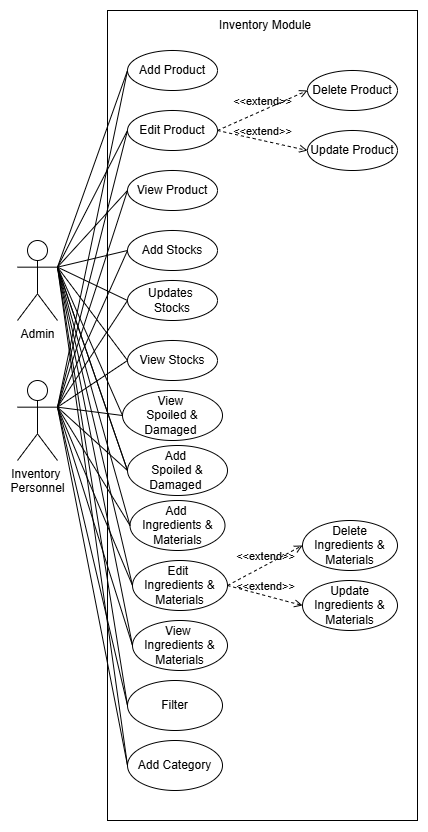

The diagram above was exported from draw.io. Its source (the exported page's mxGraphModel, read from the mxfile embedded in the PNG):
<mxGraphModel dx="1188" dy="648" grid="1" gridSize="10" guides="1" tooltips="1" connect="1" arrows="1" fold="1" page="1" pageScale="1" pageWidth="1169" pageHeight="827" math="0" shadow="0">
  <root>
    <mxCell id="0" />
    <mxCell id="1" parent="0" />
    <mxCell id="CBCHCDEyx7WrUSdKQnFz-16" value="" style="rounded=0;whiteSpace=wrap;html=1;" parent="1" vertex="1">
      <mxGeometry x="450" y="90" width="310" height="810" as="geometry" />
    </mxCell>
    <mxCell id="CBCHCDEyx7WrUSdKQnFz-2" value="Admin" style="shape=umlActor;verticalLabelPosition=bottom;verticalAlign=top;html=1;outlineConnect=0;" parent="1" vertex="1">
      <mxGeometry x="360" y="320" width="40" height="80" as="geometry" />
    </mxCell>
    <mxCell id="CBCHCDEyx7WrUSdKQnFz-3" value="Inventory&amp;nbsp;&lt;div&gt;Personnel&lt;/div&gt;" style="shape=umlActor;verticalLabelPosition=bottom;verticalAlign=top;html=1;outlineConnect=0;" parent="1" vertex="1">
      <mxGeometry x="360" y="460" width="40" height="80" as="geometry" />
    </mxCell>
    <mxCell id="CBCHCDEyx7WrUSdKQnFz-6" value="Add Product" style="ellipse;whiteSpace=wrap;html=1;" parent="1" vertex="1">
      <mxGeometry x="470" y="130" width="90" height="40" as="geometry" />
    </mxCell>
    <mxCell id="CBCHCDEyx7WrUSdKQnFz-7" value="Edit Product" style="ellipse;whiteSpace=wrap;html=1;" parent="1" vertex="1">
      <mxGeometry x="470" y="190" width="90" height="40" as="geometry" />
    </mxCell>
    <mxCell id="CBCHCDEyx7WrUSdKQnFz-8" value="Delete Product" style="ellipse;whiteSpace=wrap;html=1;" parent="1" vertex="1">
      <mxGeometry x="650" y="150" width="90" height="40" as="geometry" />
    </mxCell>
    <mxCell id="CBCHCDEyx7WrUSdKQnFz-9" value="Update Product" style="ellipse;whiteSpace=wrap;html=1;" parent="1" vertex="1">
      <mxGeometry x="650" y="210" width="90" height="40" as="geometry" />
    </mxCell>
    <mxCell id="CBCHCDEyx7WrUSdKQnFz-10" value="Add Stocks" style="ellipse;whiteSpace=wrap;html=1;" parent="1" vertex="1">
      <mxGeometry x="470" y="310" width="90" height="40" as="geometry" />
    </mxCell>
    <mxCell id="CBCHCDEyx7WrUSdKQnFz-11" value="Updates&amp;nbsp;&lt;div&gt;Stocks&lt;/div&gt;" style="ellipse;whiteSpace=wrap;html=1;" parent="1" vertex="1">
      <mxGeometry x="470" y="360" width="90" height="40" as="geometry" />
    </mxCell>
    <mxCell id="CBCHCDEyx7WrUSdKQnFz-12" value="View Product" style="ellipse;whiteSpace=wrap;html=1;" parent="1" vertex="1">
      <mxGeometry x="470" y="250" width="90" height="40" as="geometry" />
    </mxCell>
    <mxCell id="CBCHCDEyx7WrUSdKQnFz-13" value="View Stocks" style="ellipse;whiteSpace=wrap;html=1;" parent="1" vertex="1">
      <mxGeometry x="470" y="420" width="90" height="40" as="geometry" />
    </mxCell>
    <mxCell id="CBCHCDEyx7WrUSdKQnFz-14" value="&amp;lt;&amp;lt;extend&amp;gt;&amp;gt;" style="html=1;verticalAlign=bottom;labelBackgroundColor=none;endArrow=open;endFill=0;dashed=1;rounded=0;exitX=1;exitY=0.5;exitDx=0;exitDy=0;entryX=0;entryY=0.5;entryDx=0;entryDy=0;" parent="1" source="CBCHCDEyx7WrUSdKQnFz-7" target="CBCHCDEyx7WrUSdKQnFz-8" edge="1">
      <mxGeometry width="160" relative="1" as="geometry">
        <mxPoint x="590" y="270" as="sourcePoint" />
        <mxPoint x="750" y="270" as="targetPoint" />
      </mxGeometry>
    </mxCell>
    <mxCell id="CBCHCDEyx7WrUSdKQnFz-15" value="&amp;lt;&amp;lt;extend&amp;gt;&amp;gt;" style="html=1;verticalAlign=bottom;labelBackgroundColor=none;endArrow=open;endFill=0;dashed=1;rounded=0;entryX=0;entryY=0.5;entryDx=0;entryDy=0;" parent="1" target="CBCHCDEyx7WrUSdKQnFz-9" edge="1">
      <mxGeometry width="160" relative="1" as="geometry">
        <mxPoint x="560" y="210" as="sourcePoint" />
        <mxPoint x="640" y="180" as="targetPoint" />
      </mxGeometry>
    </mxCell>
    <mxCell id="CBCHCDEyx7WrUSdKQnFz-17" value="Inventory Module" style="text;html=1;align=center;verticalAlign=middle;whiteSpace=wrap;rounded=0;" parent="1" vertex="1">
      <mxGeometry x="547.5" y="90" width="120" height="30" as="geometry" />
    </mxCell>
    <mxCell id="CBCHCDEyx7WrUSdKQnFz-18" value="" style="endArrow=none;html=1;rounded=0;exitX=1;exitY=0.3333333333333333;exitDx=0;exitDy=0;exitPerimeter=0;entryX=0;entryY=0.5;entryDx=0;entryDy=0;" parent="1" source="CBCHCDEyx7WrUSdKQnFz-2" target="CBCHCDEyx7WrUSdKQnFz-6" edge="1">
      <mxGeometry width="50" height="50" relative="1" as="geometry">
        <mxPoint x="380" y="310" as="sourcePoint" />
        <mxPoint x="430" y="260" as="targetPoint" />
      </mxGeometry>
    </mxCell>
    <mxCell id="CBCHCDEyx7WrUSdKQnFz-19" value="" style="endArrow=none;html=1;rounded=0;exitX=1;exitY=0.3333333333333333;exitDx=0;exitDy=0;exitPerimeter=0;entryX=0;entryY=0.5;entryDx=0;entryDy=0;" parent="1" source="CBCHCDEyx7WrUSdKQnFz-2" target="CBCHCDEyx7WrUSdKQnFz-7" edge="1">
      <mxGeometry width="50" height="50" relative="1" as="geometry">
        <mxPoint x="400" y="200" as="sourcePoint" />
        <mxPoint x="480" y="160" as="targetPoint" />
      </mxGeometry>
    </mxCell>
    <mxCell id="CBCHCDEyx7WrUSdKQnFz-20" value="" style="endArrow=none;html=1;rounded=0;entryX=0;entryY=0.5;entryDx=0;entryDy=0;exitX=1;exitY=0.3333333333333333;exitDx=0;exitDy=0;exitPerimeter=0;" parent="1" source="CBCHCDEyx7WrUSdKQnFz-2" target="CBCHCDEyx7WrUSdKQnFz-12" edge="1">
      <mxGeometry width="50" height="50" relative="1" as="geometry">
        <mxPoint x="390" y="190" as="sourcePoint" />
        <mxPoint x="480" y="220" as="targetPoint" />
      </mxGeometry>
    </mxCell>
    <mxCell id="CBCHCDEyx7WrUSdKQnFz-21" value="" style="endArrow=none;html=1;rounded=0;entryX=0;entryY=0.5;entryDx=0;entryDy=0;exitX=1;exitY=0.3333333333333333;exitDx=0;exitDy=0;exitPerimeter=0;" parent="1" source="CBCHCDEyx7WrUSdKQnFz-2" target="CBCHCDEyx7WrUSdKQnFz-10" edge="1">
      <mxGeometry width="50" height="50" relative="1" as="geometry">
        <mxPoint x="390" y="190" as="sourcePoint" />
        <mxPoint x="480" y="280" as="targetPoint" />
      </mxGeometry>
    </mxCell>
    <mxCell id="CBCHCDEyx7WrUSdKQnFz-22" value="" style="endArrow=none;html=1;rounded=0;entryX=0;entryY=0.5;entryDx=0;entryDy=0;exitX=1;exitY=0.3333333333333333;exitDx=0;exitDy=0;exitPerimeter=0;" parent="1" source="CBCHCDEyx7WrUSdKQnFz-2" target="CBCHCDEyx7WrUSdKQnFz-11" edge="1">
      <mxGeometry width="50" height="50" relative="1" as="geometry">
        <mxPoint x="400" y="200" as="sourcePoint" />
        <mxPoint x="480" y="340" as="targetPoint" />
      </mxGeometry>
    </mxCell>
    <mxCell id="CBCHCDEyx7WrUSdKQnFz-23" value="" style="endArrow=none;html=1;rounded=0;entryX=0;entryY=0.5;entryDx=0;entryDy=0;exitX=1;exitY=0.3333333333333333;exitDx=0;exitDy=0;exitPerimeter=0;" parent="1" source="CBCHCDEyx7WrUSdKQnFz-2" target="CBCHCDEyx7WrUSdKQnFz-13" edge="1">
      <mxGeometry width="50" height="50" relative="1" as="geometry">
        <mxPoint x="400" y="200" as="sourcePoint" />
        <mxPoint x="480" y="400" as="targetPoint" />
      </mxGeometry>
    </mxCell>
    <mxCell id="CBCHCDEyx7WrUSdKQnFz-24" value="" style="endArrow=none;html=1;rounded=0;exitX=1;exitY=0.3333333333333333;exitDx=0;exitDy=0;exitPerimeter=0;entryX=0;entryY=0.5;entryDx=0;entryDy=0;" parent="1" source="CBCHCDEyx7WrUSdKQnFz-3" target="CBCHCDEyx7WrUSdKQnFz-13" edge="1">
      <mxGeometry width="50" height="50" relative="1" as="geometry">
        <mxPoint x="410" y="440" as="sourcePoint" />
        <mxPoint x="460" y="390" as="targetPoint" />
      </mxGeometry>
    </mxCell>
    <mxCell id="CBCHCDEyx7WrUSdKQnFz-25" value="" style="endArrow=none;html=1;rounded=0;entryX=0;entryY=0.5;entryDx=0;entryDy=0;exitX=1;exitY=0.3333333333333333;exitDx=0;exitDy=0;exitPerimeter=0;" parent="1" source="CBCHCDEyx7WrUSdKQnFz-3" target="CBCHCDEyx7WrUSdKQnFz-11" edge="1">
      <mxGeometry width="50" height="50" relative="1" as="geometry">
        <mxPoint x="390" y="330" as="sourcePoint" />
        <mxPoint x="480" y="460" as="targetPoint" />
      </mxGeometry>
    </mxCell>
    <mxCell id="CBCHCDEyx7WrUSdKQnFz-26" value="" style="endArrow=none;html=1;rounded=0;entryX=0;entryY=0.5;entryDx=0;entryDy=0;exitX=1;exitY=0.3333333333333333;exitDx=0;exitDy=0;exitPerimeter=0;" parent="1" source="CBCHCDEyx7WrUSdKQnFz-3" target="CBCHCDEyx7WrUSdKQnFz-10" edge="1">
      <mxGeometry width="50" height="50" relative="1" as="geometry">
        <mxPoint x="400" y="340" as="sourcePoint" />
        <mxPoint x="480" y="400" as="targetPoint" />
      </mxGeometry>
    </mxCell>
    <mxCell id="CBCHCDEyx7WrUSdKQnFz-27" value="" style="endArrow=none;html=1;rounded=0;entryX=0;entryY=0.5;entryDx=0;entryDy=0;exitX=1;exitY=0.3333333333333333;exitDx=0;exitDy=0;exitPerimeter=0;" parent="1" source="CBCHCDEyx7WrUSdKQnFz-3" target="CBCHCDEyx7WrUSdKQnFz-12" edge="1">
      <mxGeometry width="50" height="50" relative="1" as="geometry">
        <mxPoint x="400" y="340" as="sourcePoint" />
        <mxPoint x="480" y="340" as="targetPoint" />
      </mxGeometry>
    </mxCell>
    <mxCell id="CBCHCDEyx7WrUSdKQnFz-28" value="" style="endArrow=none;html=1;rounded=0;entryX=0;entryY=0.5;entryDx=0;entryDy=0;exitX=1;exitY=0.3333333333333333;exitDx=0;exitDy=0;exitPerimeter=0;" parent="1" source="CBCHCDEyx7WrUSdKQnFz-3" target="CBCHCDEyx7WrUSdKQnFz-7" edge="1">
      <mxGeometry width="50" height="50" relative="1" as="geometry">
        <mxPoint x="400" y="340" as="sourcePoint" />
        <mxPoint x="480" y="280" as="targetPoint" />
      </mxGeometry>
    </mxCell>
    <mxCell id="CBCHCDEyx7WrUSdKQnFz-29" value="" style="endArrow=none;html=1;rounded=0;entryX=0;entryY=0.5;entryDx=0;entryDy=0;exitX=1;exitY=0.3333333333333333;exitDx=0;exitDy=0;exitPerimeter=0;" parent="1" source="CBCHCDEyx7WrUSdKQnFz-3" target="CBCHCDEyx7WrUSdKQnFz-6" edge="1">
      <mxGeometry width="50" height="50" relative="1" as="geometry">
        <mxPoint x="400" y="340" as="sourcePoint" />
        <mxPoint x="480" y="220" as="targetPoint" />
      </mxGeometry>
    </mxCell>
    <mxCell id="iFU3pISeSKuG_GM6oWWk-1" value="View&amp;nbsp;&lt;div&gt;Spoiled &amp;amp; Damaged&amp;nbsp;&lt;/div&gt;" style="ellipse;whiteSpace=wrap;html=1;" parent="1" vertex="1">
      <mxGeometry x="465" y="470" width="100" height="50" as="geometry" />
    </mxCell>
    <mxCell id="iFU3pISeSKuG_GM6oWWk-2" value="Add&amp;nbsp;&lt;div&gt;Spoiled &amp;amp; Damaged&amp;nbsp;&lt;/div&gt;" style="ellipse;whiteSpace=wrap;html=1;" parent="1" vertex="1">
      <mxGeometry x="470" y="525" width="100" height="50" as="geometry" />
    </mxCell>
    <mxCell id="iFU3pISeSKuG_GM6oWWk-3" value="" style="endArrow=none;html=1;rounded=0;entryX=0;entryY=0.5;entryDx=0;entryDy=0;exitX=1;exitY=0.3333333333333333;exitDx=0;exitDy=0;exitPerimeter=0;" parent="1" source="CBCHCDEyx7WrUSdKQnFz-2" target="iFU3pISeSKuG_GM6oWWk-1" edge="1">
      <mxGeometry width="50" height="50" relative="1" as="geometry">
        <mxPoint x="400" y="200" as="sourcePoint" />
        <mxPoint x="480" y="450" as="targetPoint" />
      </mxGeometry>
    </mxCell>
    <mxCell id="iFU3pISeSKuG_GM6oWWk-4" value="" style="endArrow=none;html=1;rounded=0;entryX=0;entryY=0.5;entryDx=0;entryDy=0;exitX=1;exitY=0.3333333333333333;exitDx=0;exitDy=0;exitPerimeter=0;" parent="1" source="CBCHCDEyx7WrUSdKQnFz-2" target="iFU3pISeSKuG_GM6oWWk-2" edge="1">
      <mxGeometry width="50" height="50" relative="1" as="geometry">
        <mxPoint x="400" y="200" as="sourcePoint" />
        <mxPoint x="480" y="500" as="targetPoint" />
      </mxGeometry>
    </mxCell>
    <mxCell id="iFU3pISeSKuG_GM6oWWk-5" value="" style="endArrow=none;html=1;rounded=0;exitX=1;exitY=0.3333333333333333;exitDx=0;exitDy=0;exitPerimeter=0;entryX=0;entryY=0.5;entryDx=0;entryDy=0;" parent="1" source="CBCHCDEyx7WrUSdKQnFz-3" target="iFU3pISeSKuG_GM6oWWk-1" edge="1">
      <mxGeometry width="50" height="50" relative="1" as="geometry">
        <mxPoint x="400" y="340" as="sourcePoint" />
        <mxPoint x="480" y="450" as="targetPoint" />
      </mxGeometry>
    </mxCell>
    <mxCell id="iFU3pISeSKuG_GM6oWWk-6" value="" style="endArrow=none;html=1;rounded=0;exitX=1;exitY=0.3333333333333333;exitDx=0;exitDy=0;exitPerimeter=0;entryX=0;entryY=0.5;entryDx=0;entryDy=0;" parent="1" source="CBCHCDEyx7WrUSdKQnFz-2" target="iFU3pISeSKuG_GM6oWWk-2" edge="1">
      <mxGeometry width="50" height="50" relative="1" as="geometry">
        <mxPoint x="400" y="340" as="sourcePoint" />
        <mxPoint x="480" y="500" as="targetPoint" />
      </mxGeometry>
    </mxCell>
    <mxCell id="iFU3pISeSKuG_GM6oWWk-7" value="Add&amp;nbsp;&lt;div&gt;Ingredients &amp;amp; Materials&lt;/div&gt;" style="ellipse;whiteSpace=wrap;html=1;" parent="1" vertex="1">
      <mxGeometry x="472.5" y="580" width="95" height="50" as="geometry" />
    </mxCell>
    <mxCell id="iFU3pISeSKuG_GM6oWWk-13" value="Edit&amp;nbsp;&lt;div&gt;Ingredients &amp;amp; Materials&lt;/div&gt;" style="ellipse;whiteSpace=wrap;html=1;" parent="1" vertex="1">
      <mxGeometry x="475" y="640" width="95" height="50" as="geometry" />
    </mxCell>
    <mxCell id="iFU3pISeSKuG_GM6oWWk-14" value="View&amp;nbsp;&lt;div&gt;Ingredients &amp;amp; Materials&lt;/div&gt;" style="ellipse;whiteSpace=wrap;html=1;" parent="1" vertex="1">
      <mxGeometry x="475" y="700" width="95" height="50" as="geometry" />
    </mxCell>
    <mxCell id="iFU3pISeSKuG_GM6oWWk-15" value="Delete Ingredients &amp;amp; Materials" style="ellipse;whiteSpace=wrap;html=1;" parent="1" vertex="1">
      <mxGeometry x="645" y="600" width="95" height="50" as="geometry" />
    </mxCell>
    <mxCell id="iFU3pISeSKuG_GM6oWWk-16" value="Update&lt;div&gt;Ingredients &amp;amp; Materials&lt;/div&gt;" style="ellipse;whiteSpace=wrap;html=1;" parent="1" vertex="1">
      <mxGeometry x="645" y="660" width="95" height="50" as="geometry" />
    </mxCell>
    <mxCell id="iFU3pISeSKuG_GM6oWWk-17" value="&amp;lt;&amp;lt;extend&amp;gt;&amp;gt;" style="html=1;verticalAlign=bottom;labelBackgroundColor=none;endArrow=open;endFill=0;dashed=1;rounded=0;exitX=1;exitY=0.5;exitDx=0;exitDy=0;entryX=0;entryY=0.5;entryDx=0;entryDy=0;" parent="1" source="iFU3pISeSKuG_GM6oWWk-13" target="iFU3pISeSKuG_GM6oWWk-15" edge="1">
      <mxGeometry width="160" relative="1" as="geometry">
        <mxPoint x="547.5" y="480" as="sourcePoint" />
        <mxPoint x="707.5" y="480" as="targetPoint" />
      </mxGeometry>
    </mxCell>
    <mxCell id="iFU3pISeSKuG_GM6oWWk-18" value="&amp;lt;&amp;lt;extend&amp;gt;&amp;gt;" style="html=1;verticalAlign=bottom;labelBackgroundColor=none;endArrow=open;endFill=0;dashed=1;rounded=0;exitX=1;exitY=0.5;exitDx=0;exitDy=0;entryX=0;entryY=0.5;entryDx=0;entryDy=0;" parent="1" source="iFU3pISeSKuG_GM6oWWk-13" target="iFU3pISeSKuG_GM6oWWk-16" edge="1">
      <mxGeometry width="160" relative="1" as="geometry">
        <mxPoint x="580" y="675" as="sourcePoint" />
        <mxPoint x="655" y="635" as="targetPoint" />
      </mxGeometry>
    </mxCell>
    <mxCell id="iFU3pISeSKuG_GM6oWWk-20" value="" style="endArrow=none;html=1;rounded=0;exitX=1;exitY=0.3333333333333333;exitDx=0;exitDy=0;exitPerimeter=0;entryX=0;entryY=0.5;entryDx=0;entryDy=0;" parent="1" source="CBCHCDEyx7WrUSdKQnFz-2" target="iFU3pISeSKuG_GM6oWWk-7" edge="1">
      <mxGeometry width="50" height="50" relative="1" as="geometry">
        <mxPoint x="410" y="350" as="sourcePoint" />
        <mxPoint x="480" y="555" as="targetPoint" />
      </mxGeometry>
    </mxCell>
    <mxCell id="iFU3pISeSKuG_GM6oWWk-21" value="" style="endArrow=none;html=1;rounded=0;exitX=1;exitY=0.3333333333333333;exitDx=0;exitDy=0;exitPerimeter=0;entryX=0;entryY=0.5;entryDx=0;entryDy=0;" parent="1" source="CBCHCDEyx7WrUSdKQnFz-2" target="iFU3pISeSKuG_GM6oWWk-13" edge="1">
      <mxGeometry width="50" height="50" relative="1" as="geometry">
        <mxPoint x="410" y="357" as="sourcePoint" />
        <mxPoint x="483" y="615" as="targetPoint" />
      </mxGeometry>
    </mxCell>
    <mxCell id="iFU3pISeSKuG_GM6oWWk-22" value="" style="endArrow=none;html=1;rounded=0;exitX=1;exitY=0.3333333333333333;exitDx=0;exitDy=0;exitPerimeter=0;entryX=0;entryY=0.5;entryDx=0;entryDy=0;" parent="1" source="CBCHCDEyx7WrUSdKQnFz-2" target="iFU3pISeSKuG_GM6oWWk-14" edge="1">
      <mxGeometry width="50" height="50" relative="1" as="geometry">
        <mxPoint x="410" y="357" as="sourcePoint" />
        <mxPoint x="485" y="675" as="targetPoint" />
      </mxGeometry>
    </mxCell>
    <mxCell id="iFU3pISeSKuG_GM6oWWk-23" value="" style="endArrow=none;html=1;rounded=0;exitX=1;exitY=0.3333333333333333;exitDx=0;exitDy=0;exitPerimeter=0;entryX=0;entryY=0.5;entryDx=0;entryDy=0;" parent="1" source="CBCHCDEyx7WrUSdKQnFz-3" target="iFU3pISeSKuG_GM6oWWk-2" edge="1">
      <mxGeometry width="50" height="50" relative="1" as="geometry">
        <mxPoint x="410" y="497" as="sourcePoint" />
        <mxPoint x="475" y="505" as="targetPoint" />
      </mxGeometry>
    </mxCell>
    <mxCell id="iFU3pISeSKuG_GM6oWWk-24" value="" style="endArrow=none;html=1;rounded=0;exitX=1;exitY=0.3333333333333333;exitDx=0;exitDy=0;exitPerimeter=0;entryX=0;entryY=0.5;entryDx=0;entryDy=0;" parent="1" source="CBCHCDEyx7WrUSdKQnFz-3" target="iFU3pISeSKuG_GM6oWWk-7" edge="1">
      <mxGeometry width="50" height="50" relative="1" as="geometry">
        <mxPoint x="410" y="497" as="sourcePoint" />
        <mxPoint x="480" y="555" as="targetPoint" />
      </mxGeometry>
    </mxCell>
    <mxCell id="iFU3pISeSKuG_GM6oWWk-25" value="" style="endArrow=none;html=1;rounded=0;exitX=1;exitY=0.3333333333333333;exitDx=0;exitDy=0;exitPerimeter=0;entryX=0;entryY=0.5;entryDx=0;entryDy=0;" parent="1" source="CBCHCDEyx7WrUSdKQnFz-3" target="iFU3pISeSKuG_GM6oWWk-13" edge="1">
      <mxGeometry width="50" height="50" relative="1" as="geometry">
        <mxPoint x="410" y="497" as="sourcePoint" />
        <mxPoint x="483" y="615" as="targetPoint" />
      </mxGeometry>
    </mxCell>
    <mxCell id="iFU3pISeSKuG_GM6oWWk-26" value="" style="endArrow=none;html=1;rounded=0;exitX=1;exitY=0.3333333333333333;exitDx=0;exitDy=0;exitPerimeter=0;entryX=0;entryY=0.5;entryDx=0;entryDy=0;" parent="1" source="CBCHCDEyx7WrUSdKQnFz-3" target="iFU3pISeSKuG_GM6oWWk-14" edge="1">
      <mxGeometry width="50" height="50" relative="1" as="geometry">
        <mxPoint x="410" y="497" as="sourcePoint" />
        <mxPoint x="485" y="675" as="targetPoint" />
      </mxGeometry>
    </mxCell>
    <mxCell id="EAEMAqDsH0szMYbaroxC-1" value="Filter" style="ellipse;whiteSpace=wrap;html=1;" vertex="1" parent="1">
      <mxGeometry x="470" y="760" width="95" height="50" as="geometry" />
    </mxCell>
    <mxCell id="EAEMAqDsH0szMYbaroxC-3" value="Add Category" style="ellipse;whiteSpace=wrap;html=1;" vertex="1" parent="1">
      <mxGeometry x="470" y="820" width="95" height="50" as="geometry" />
    </mxCell>
    <mxCell id="EAEMAqDsH0szMYbaroxC-4" value="" style="endArrow=none;html=1;rounded=0;exitX=1;exitY=0.3333333333333333;exitDx=0;exitDy=0;exitPerimeter=0;entryX=0;entryY=0.5;entryDx=0;entryDy=0;" edge="1" parent="1" source="CBCHCDEyx7WrUSdKQnFz-2" target="EAEMAqDsH0szMYbaroxC-1">
      <mxGeometry width="50" height="50" relative="1" as="geometry">
        <mxPoint x="410" y="357" as="sourcePoint" />
        <mxPoint x="485" y="735" as="targetPoint" />
      </mxGeometry>
    </mxCell>
    <mxCell id="EAEMAqDsH0szMYbaroxC-5" value="" style="endArrow=none;html=1;rounded=0;exitX=1;exitY=0.3333333333333333;exitDx=0;exitDy=0;exitPerimeter=0;entryX=0;entryY=0.5;entryDx=0;entryDy=0;" edge="1" parent="1" source="CBCHCDEyx7WrUSdKQnFz-2" target="EAEMAqDsH0szMYbaroxC-3">
      <mxGeometry width="50" height="50" relative="1" as="geometry">
        <mxPoint x="410" y="357" as="sourcePoint" />
        <mxPoint x="480" y="795" as="targetPoint" />
      </mxGeometry>
    </mxCell>
    <mxCell id="EAEMAqDsH0szMYbaroxC-6" value="" style="endArrow=none;html=1;rounded=0;exitX=1;exitY=0.3333333333333333;exitDx=0;exitDy=0;exitPerimeter=0;entryX=0;entryY=0.5;entryDx=0;entryDy=0;" edge="1" parent="1" source="CBCHCDEyx7WrUSdKQnFz-3" target="EAEMAqDsH0szMYbaroxC-1">
      <mxGeometry width="50" height="50" relative="1" as="geometry">
        <mxPoint x="410" y="497" as="sourcePoint" />
        <mxPoint x="485" y="735" as="targetPoint" />
      </mxGeometry>
    </mxCell>
    <mxCell id="EAEMAqDsH0szMYbaroxC-7" value="" style="endArrow=none;html=1;rounded=0;exitX=1;exitY=0.3333333333333333;exitDx=0;exitDy=0;exitPerimeter=0;entryX=0;entryY=0.5;entryDx=0;entryDy=0;" edge="1" parent="1" source="CBCHCDEyx7WrUSdKQnFz-3" target="EAEMAqDsH0szMYbaroxC-3">
      <mxGeometry width="50" height="50" relative="1" as="geometry">
        <mxPoint x="410" y="497" as="sourcePoint" />
        <mxPoint x="480" y="795" as="targetPoint" />
      </mxGeometry>
    </mxCell>
  </root>
</mxGraphModel>